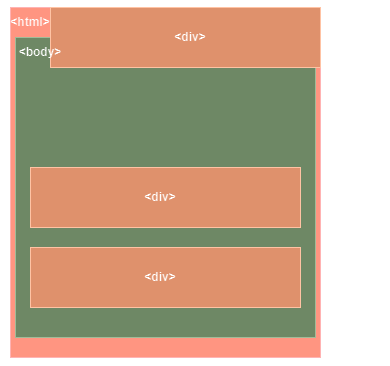

The diagram above was exported from draw.io. Its source (the exported page's mxGraphModel, read from the mxfile embedded in the PNG):
<mxGraphModel dx="593" dy="784" grid="1" gridSize="10" guides="1" tooltips="1" connect="0" arrows="1" fold="1" page="1" pageScale="1" pageWidth="850" pageHeight="1100" math="0" shadow="0">
  <root>
    <mxCell id="0" />
    <mxCell id="1" parent="0" />
    <mxCell id="J1P7DD1-JOxM6Iv2vzRp-1" value="" style="rounded=0;whiteSpace=wrap;html=1;fillColor=#e51400;fontColor=#ffffff;strokeColor=#B20000;" vertex="1" parent="1">
      <mxGeometry x="60" y="60" width="310" height="350" as="geometry" />
    </mxCell>
    <mxCell id="J1P7DD1-JOxM6Iv2vzRp-2" value="&lt;b&gt;&amp;lt;html&amp;gt;&lt;/b&gt;" style="text;html=1;align=center;verticalAlign=middle;whiteSpace=wrap;rounded=0;" vertex="1" parent="1">
      <mxGeometry x="50" y="60" width="60" height="30" as="geometry" />
    </mxCell>
    <mxCell id="J1P7DD1-JOxM6Iv2vzRp-3" value="" style="whiteSpace=wrap;html=1;aspect=fixed;strokeColor=#3A5431;fillColor=#6d8764;fontColor=#ffffff;" vertex="1" parent="1">
      <mxGeometry x="65" y="90" width="300" height="300" as="geometry" />
    </mxCell>
    <mxCell id="J1P7DD1-JOxM6Iv2vzRp-6" value="" style="rounded=0;whiteSpace=wrap;html=1;fillColor=#a0522d;fontColor=#ffffff;strokeColor=#6D1F00;" vertex="1" parent="1">
      <mxGeometry x="100" y="60" width="270" height="60" as="geometry" />
    </mxCell>
    <mxCell id="J1P7DD1-JOxM6Iv2vzRp-7" value="" style="rounded=0;whiteSpace=wrap;html=1;fillColor=#a0522d;fontColor=#ffffff;strokeColor=#6D1F00;" vertex="1" parent="1">
      <mxGeometry x="80" y="300" width="270" height="60" as="geometry" />
    </mxCell>
    <mxCell id="J1P7DD1-JOxM6Iv2vzRp-8" value="" style="rounded=0;whiteSpace=wrap;html=1;fillColor=#a0522d;fontColor=#ffffff;strokeColor=#6D1F00;" vertex="1" parent="1">
      <mxGeometry x="80" y="220" width="270" height="60" as="geometry" />
    </mxCell>
    <mxCell id="J1P7DD1-JOxM6Iv2vzRp-9" value="&lt;b&gt;&amp;lt;div&amp;gt;&lt;/b&gt;" style="text;html=1;align=center;verticalAlign=middle;whiteSpace=wrap;rounded=0;" vertex="1" parent="1">
      <mxGeometry x="210" y="75" width="60" height="30" as="geometry" />
    </mxCell>
    <mxCell id="J1P7DD1-JOxM6Iv2vzRp-10" value="&lt;b&gt;&amp;lt;div&amp;gt;&lt;/b&gt;" style="text;html=1;align=center;verticalAlign=middle;whiteSpace=wrap;rounded=0;" vertex="1" parent="1">
      <mxGeometry x="180" y="315" width="60" height="30" as="geometry" />
    </mxCell>
    <mxCell id="J1P7DD1-JOxM6Iv2vzRp-11" value="&lt;b&gt;&amp;lt;div&amp;gt;&lt;/b&gt;" style="text;html=1;align=center;verticalAlign=middle;whiteSpace=wrap;rounded=0;" vertex="1" parent="1">
      <mxGeometry x="180" y="235" width="60" height="30" as="geometry" />
    </mxCell>
    <mxCell id="J1P7DD1-JOxM6Iv2vzRp-12" value="" style="endArrow=classic;html=1;rounded=0;" edge="1" parent="1">
      <mxGeometry width="50" height="50" relative="1" as="geometry">
        <mxPoint x="390" y="60" as="sourcePoint" />
        <mxPoint x="390" y="410" as="targetPoint" />
      </mxGeometry>
    </mxCell>
    <mxCell id="J1P7DD1-JOxM6Iv2vzRp-13" value="Document Flow" style="text;html=1;align=center;verticalAlign=middle;whiteSpace=wrap;rounded=0;rotation=90;" vertex="1" parent="1">
      <mxGeometry x="253.75" y="213.75" width="342.5" height="30" as="geometry" />
    </mxCell>
    <mxCell id="J1P7DD1-JOxM6Iv2vzRp-5" value="&lt;b&gt;&amp;lt;body&amp;gt;&lt;/b&gt;" style="text;html=1;align=center;verticalAlign=middle;whiteSpace=wrap;rounded=0;" vertex="1" parent="1">
      <mxGeometry x="60" y="90" width="60" height="30" as="geometry" />
    </mxCell>
  </root>
</mxGraphModel>